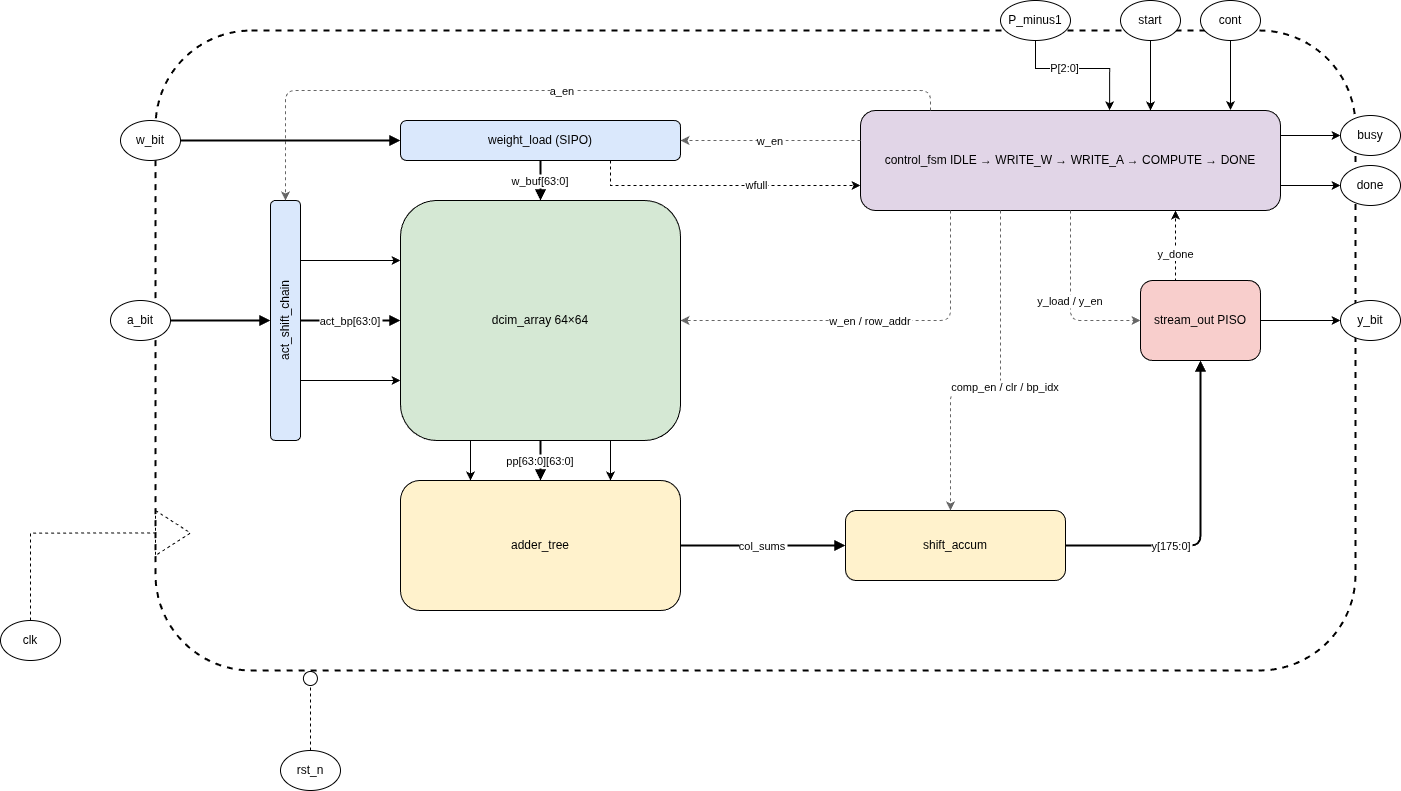

The diagram above was exported from draw.io. Its source (the exported page's mxGraphModel, read from the mxfile embedded in the PNG):
<mxGraphModel dx="1322" dy="912" grid="1" gridSize="5" guides="1" tooltips="1" connect="1" arrows="1" fold="1" page="1" pageScale="1" pageWidth="850" pageHeight="1100" math="0" shadow="0">
  <root>
    <mxCell id="0" />
    <mxCell id="1" parent="0" />
    <mxCell id="macro" value=" " style="rounded=1;whiteSpace=wrap;html=1;strokeColor=#000000;dashed=1;fillColor=none;strokeWidth=2;" parent="1" vertex="1">
      <mxGeometry x="205" y="190" width="1200" height="640" as="geometry" />
    </mxCell>
    <mxCell id="w_bit" value="w_bit" style="ellipse;whiteSpace=wrap;html=1;fillColor=#ffffff;" parent="1" vertex="1">
      <mxGeometry x="170" y="280" width="60" height="40" as="geometry" />
    </mxCell>
    <mxCell id="a_bit" value="a_bit" style="ellipse;whiteSpace=wrap;html=1;fillColor=#ffffff;" parent="1" vertex="1">
      <mxGeometry x="160" y="460" width="60" height="40" as="geometry" />
    </mxCell>
    <mxCell id="1HYrG322IdCjEMsv3LXA-39" style="edgeStyle=orthogonalEdgeStyle;rounded=0;orthogonalLoop=1;jettySize=auto;html=1;exitX=0.75;exitY=1;exitDx=0;exitDy=0;entryX=0;entryY=0.75;entryDx=0;entryDy=0;dashed=1;strokeColor=light-dark(#000000,#959595);" parent="1" source="weight_load" target="fsm" edge="1">
      <mxGeometry relative="1" as="geometry" />
    </mxCell>
    <mxCell id="1HYrG322IdCjEMsv3LXA-40" value="wfull" style="edgeLabel;html=1;align=center;verticalAlign=middle;resizable=0;points=[];" parent="1HYrG322IdCjEMsv3LXA-39" connectable="0" vertex="1">
      <mxGeometry x="0.2393" y="1" relative="1" as="geometry">
        <mxPoint as="offset" />
      </mxGeometry>
    </mxCell>
    <mxCell id="weight_load" value="weight_load (SIPO)" style="rounded=1;whiteSpace=wrap;html=1;fillColor=#dae8fc;" parent="1" vertex="1">
      <mxGeometry x="450" y="280" width="280" height="40" as="geometry" />
    </mxCell>
    <mxCell id="1HYrG322IdCjEMsv3LXA-5" style="edgeStyle=orthogonalEdgeStyle;rounded=0;orthogonalLoop=1;jettySize=auto;html=1;exitX=1;exitY=0.25;exitDx=0;exitDy=0;entryX=0;entryY=0.25;entryDx=0;entryDy=0;" parent="1" source="act_shift" target="array" edge="1">
      <mxGeometry relative="1" as="geometry" />
    </mxCell>
    <mxCell id="1HYrG322IdCjEMsv3LXA-6" style="edgeStyle=orthogonalEdgeStyle;rounded=0;orthogonalLoop=1;jettySize=auto;html=1;exitX=1;exitY=0.75;exitDx=0;exitDy=0;entryX=0;entryY=0.75;entryDx=0;entryDy=0;" parent="1" source="act_shift" target="array" edge="1">
      <mxGeometry relative="1" as="geometry" />
    </mxCell>
    <mxCell id="act_shift" value="act_shift_chain" style="rounded=1;whiteSpace=wrap;html=1;fillColor=#dae8fc;horizontal=0;" parent="1" vertex="1">
      <mxGeometry x="320" y="360" width="30" height="240" as="geometry" />
    </mxCell>
    <mxCell id="1HYrG322IdCjEMsv3LXA-11" style="edgeStyle=orthogonalEdgeStyle;rounded=0;orthogonalLoop=1;jettySize=auto;html=1;exitX=0.25;exitY=1;exitDx=0;exitDy=0;entryX=0.25;entryY=0;entryDx=0;entryDy=0;" parent="1" source="array" target="adder" edge="1">
      <mxGeometry relative="1" as="geometry" />
    </mxCell>
    <mxCell id="1HYrG322IdCjEMsv3LXA-12" style="edgeStyle=orthogonalEdgeStyle;rounded=0;orthogonalLoop=1;jettySize=auto;html=1;exitX=0.75;exitY=1;exitDx=0;exitDy=0;entryX=0.75;entryY=0;entryDx=0;entryDy=0;" parent="1" source="array" target="adder" edge="1">
      <mxGeometry relative="1" as="geometry" />
    </mxCell>
    <mxCell id="array" value="dcim_array 64×64" style="rounded=1;whiteSpace=wrap;html=1;fillColor=#d5e8d4;" parent="1" vertex="1">
      <mxGeometry x="450" y="360" width="280" height="240" as="geometry" />
    </mxCell>
    <mxCell id="adder" value="adder_tree" style="rounded=1;whiteSpace=wrap;html=1;fillColor=#fff2cc;" parent="1" vertex="1">
      <mxGeometry x="450" y="640" width="280" height="130" as="geometry" />
    </mxCell>
    <mxCell id="accum" value="shift_accum" style="rounded=1;whiteSpace=wrap;html=1;fillColor=#fff2cc;" parent="1" vertex="1">
      <mxGeometry x="895" y="670" width="220" height="70" as="geometry" />
    </mxCell>
    <mxCell id="1HYrG322IdCjEMsv3LXA-41" style="edgeStyle=orthogonalEdgeStyle;rounded=0;orthogonalLoop=1;jettySize=auto;html=1;exitX=0.5;exitY=0;exitDx=0;exitDy=0;entryX=0.75;entryY=1;entryDx=0;entryDy=0;strokeColor=light-dark(#000000,#959595);dashed=1;" parent="1" source="stream" target="fsm" edge="1">
      <mxGeometry relative="1" as="geometry">
        <Array as="points">
          <mxPoint x="1225" y="440" />
        </Array>
      </mxGeometry>
    </mxCell>
    <mxCell id="1HYrG322IdCjEMsv3LXA-42" value="y_done" style="edgeLabel;html=1;align=center;verticalAlign=middle;resizable=0;points=[];" parent="1HYrG322IdCjEMsv3LXA-41" connectable="0" vertex="1">
      <mxGeometry x="0.0868" y="1" relative="1" as="geometry">
        <mxPoint as="offset" />
      </mxGeometry>
    </mxCell>
    <mxCell id="stream" value="stream_out PISO" style="rounded=1;whiteSpace=wrap;html=1;fillColor=#f8cecc;" parent="1" vertex="1">
      <mxGeometry x="1190" y="440" width="120" height="80" as="geometry" />
    </mxCell>
    <mxCell id="y_bit" value="y_bit" style="ellipse;whiteSpace=wrap;html=1;fillColor=#ffffff;" parent="1" vertex="1">
      <mxGeometry x="1390" y="460" width="60" height="40" as="geometry" />
    </mxCell>
    <mxCell id="ucsd4Uuv_09g0xMcgrOr-7" style="edgeStyle=none;html=1;exitX=1;exitY=0.25;exitDx=0;exitDy=0;entryX=0;entryY=0.5;entryDx=0;entryDy=0;" parent="1" source="fsm" target="ucsd4Uuv_09g0xMcgrOr-4" edge="1">
      <mxGeometry relative="1" as="geometry" />
    </mxCell>
    <mxCell id="fsm" value="control_fsm IDLE → WRITE_W → WRITE_A → COMPUTE → DONE" style="rounded=1;whiteSpace=wrap;html=1;fillColor=#e1d5e7;" parent="1" vertex="1">
      <mxGeometry x="910" y="270" width="420" height="100" as="geometry" />
    </mxCell>
    <mxCell id="e1" style="edgeStyle=orthogonalEdgeStyle;endArrow=block;strokeWidth=2;" parent="1" source="w_bit" target="weight_load" edge="1">
      <mxGeometry relative="1" as="geometry">
        <Array as="points">
          <mxPoint x="250" y="300" />
          <mxPoint x="250" y="300" />
        </Array>
      </mxGeometry>
    </mxCell>
    <mxCell id="e2" style="edgeStyle=orthogonalEdgeStyle;endArrow=block;strokeWidth=2;" parent="1" source="a_bit" target="act_shift" edge="1">
      <mxGeometry relative="1" as="geometry" />
    </mxCell>
    <mxCell id="e3" value="w_buf[63:0]" style="edgeStyle=orthogonalEdgeStyle;endArrow=block;strokeWidth=2;" parent="1" source="weight_load" target="array" edge="1">
      <mxGeometry relative="1" as="geometry" />
    </mxCell>
    <mxCell id="e4" value="act_bp[63:0]" style="edgeStyle=orthogonalEdgeStyle;endArrow=block;strokeWidth=2;" parent="1" source="act_shift" target="array" edge="1">
      <mxGeometry relative="1" as="geometry" />
    </mxCell>
    <mxCell id="e5" value="pp[63:0][63:0]" style="edgeStyle=orthogonalEdgeStyle;endArrow=block;strokeWidth=2;" parent="1" source="array" target="adder" edge="1">
      <mxGeometry relative="1" as="geometry" />
    </mxCell>
    <mxCell id="e6" value="col_sums" style="edgeStyle=orthogonalEdgeStyle;endArrow=block;strokeWidth=2;" parent="1" source="adder" target="accum" edge="1">
      <mxGeometry relative="1" as="geometry" />
    </mxCell>
    <mxCell id="e7" value="y[175:0]" style="edgeStyle=orthogonalEdgeStyle;endArrow=block;strokeWidth=2;" parent="1" source="accum" target="stream" edge="1">
      <mxGeometry x="-0.3425" relative="1" as="geometry">
        <mxPoint as="offset" />
      </mxGeometry>
    </mxCell>
    <mxCell id="e8" parent="1" source="stream" target="y_bit" edge="1">
      <mxGeometry relative="1" as="geometry" />
    </mxCell>
    <mxCell id="c1" value="w_en" style="edgeStyle=orthogonalEdgeStyle;dashed=1;strokeColor=#666666;" parent="1" source="fsm" target="weight_load" edge="1">
      <mxGeometry relative="1" as="geometry">
        <mxPoint as="offset" />
        <Array as="points">
          <mxPoint x="880" y="300" />
          <mxPoint x="880" y="300" />
        </Array>
      </mxGeometry>
    </mxCell>
    <mxCell id="c2" value="a_en" style="edgeStyle=orthogonalEdgeStyle;dashed=1;strokeColor=#666666;" parent="1" source="fsm" target="act_shift" edge="1">
      <mxGeometry relative="1" as="geometry">
        <Array as="points">
          <mxPoint x="980" y="250" />
          <mxPoint x="335" y="250" />
        </Array>
      </mxGeometry>
    </mxCell>
    <mxCell id="c3" value="w_en / row_addr" style="edgeStyle=orthogonalEdgeStyle;dashed=1;strokeColor=#666666;" parent="1" source="fsm" target="array" edge="1">
      <mxGeometry relative="1" as="geometry">
        <mxPoint as="offset" />
        <Array as="points">
          <mxPoint x="1000" y="480" />
        </Array>
      </mxGeometry>
    </mxCell>
    <mxCell id="c4" value="comp_en / clr / bp_idx" style="edgeStyle=orthogonalEdgeStyle;dashed=1;strokeColor=#666666;" parent="1" source="fsm" target="accum" edge="1">
      <mxGeometry y="5" relative="1" as="geometry">
        <Array as="points">
          <mxPoint x="1050" y="550" />
          <mxPoint x="1000" y="550" />
        </Array>
        <mxPoint as="offset" />
      </mxGeometry>
    </mxCell>
    <mxCell id="c5" value="y_load / y_en" style="edgeStyle=orthogonalEdgeStyle;dashed=1;strokeColor=#666666;" parent="1" source="fsm" target="stream" edge="1">
      <mxGeometry relative="1" as="geometry">
        <Array as="points">
          <mxPoint x="1120" y="480" />
        </Array>
      </mxGeometry>
    </mxCell>
    <mxCell id="1HYrG322IdCjEMsv3LXA-18" value="cont" style="ellipse;whiteSpace=wrap;html=1;fillColor=#ffffff;" parent="1" vertex="1">
      <mxGeometry x="1250" y="160" width="60" height="40" as="geometry" />
    </mxCell>
    <mxCell id="1HYrG322IdCjEMsv3LXA-19" value="start" style="ellipse;whiteSpace=wrap;html=1;fillColor=#ffffff;" parent="1" vertex="1">
      <mxGeometry x="1170" y="160" width="60" height="40" as="geometry" />
    </mxCell>
    <mxCell id="1HYrG322IdCjEMsv3LXA-20" value="P_minus1" style="ellipse;whiteSpace=wrap;html=1;fillColor=#ffffff;" parent="1" vertex="1">
      <mxGeometry x="1050" y="160" width="70" height="40" as="geometry" />
    </mxCell>
    <mxCell id="1HYrG322IdCjEMsv3LXA-21" style="edgeStyle=orthogonalEdgeStyle;rounded=0;orthogonalLoop=1;jettySize=auto;html=1;exitX=0.5;exitY=1;exitDx=0;exitDy=0;entryX=0.593;entryY=-0.002;entryDx=0;entryDy=0;entryPerimeter=0;labelBackgroundColor=none;" parent="1" source="1HYrG322IdCjEMsv3LXA-20" target="fsm" edge="1">
      <mxGeometry relative="1" as="geometry">
        <Array as="points">
          <mxPoint x="1085" y="228" />
          <mxPoint x="1159" y="228" />
        </Array>
        <mxPoint x="1084.65" y="199.2" as="sourcePoint" />
        <mxPoint x="1159.4" y="280" as="targetPoint" />
      </mxGeometry>
    </mxCell>
    <mxCell id="ucsd4Uuv_09g0xMcgrOr-26" value="P[2:0]" style="edgeLabel;html=1;align=center;verticalAlign=middle;resizable=0;points=[];" parent="1HYrG322IdCjEMsv3LXA-21" vertex="1" connectable="0">
      <mxGeometry x="-0.2189" y="1" relative="1" as="geometry">
        <mxPoint as="offset" />
      </mxGeometry>
    </mxCell>
    <mxCell id="1HYrG322IdCjEMsv3LXA-22" style="edgeStyle=orthogonalEdgeStyle;rounded=0;orthogonalLoop=1;jettySize=auto;html=1;exitX=0.5;exitY=1;exitDx=0;exitDy=0;" parent="1" source="1HYrG322IdCjEMsv3LXA-19" edge="1">
      <mxGeometry relative="1" as="geometry">
        <Array as="points">
          <mxPoint x="1200" y="238" />
          <mxPoint x="1200" y="238" />
        </Array>
        <mxPoint x="1199.97" y="200" as="sourcePoint" />
        <mxPoint x="1200" y="270" as="targetPoint" />
      </mxGeometry>
    </mxCell>
    <mxCell id="1HYrG322IdCjEMsv3LXA-28" value="" style="triangle;whiteSpace=wrap;html=1;dashed=1;fillColor=none;" parent="1" vertex="1">
      <mxGeometry x="205" y="670" width="35" height="45" as="geometry" />
    </mxCell>
    <mxCell id="1HYrG322IdCjEMsv3LXA-32" style="edgeStyle=orthogonalEdgeStyle;rounded=0;orthogonalLoop=1;jettySize=auto;html=1;exitX=0.5;exitY=0;exitDx=0;exitDy=0;entryX=0;entryY=0.5;entryDx=0;entryDy=0;dashed=1;endArrow=none;endFill=0;" parent="1" source="1HYrG322IdCjEMsv3LXA-29" target="1HYrG322IdCjEMsv3LXA-28" edge="1">
      <mxGeometry relative="1" as="geometry" />
    </mxCell>
    <mxCell id="1HYrG322IdCjEMsv3LXA-29" value="clk" style="ellipse;whiteSpace=wrap;html=1;fillColor=#ffffff;" parent="1" vertex="1">
      <mxGeometry x="50" y="780" width="60" height="40" as="geometry" />
    </mxCell>
    <mxCell id="1HYrG322IdCjEMsv3LXA-34" style="edgeStyle=orthogonalEdgeStyle;rounded=0;orthogonalLoop=1;jettySize=auto;html=1;exitX=0.5;exitY=0;exitDx=0;exitDy=0;entryX=0.5;entryY=1;entryDx=0;entryDy=0;dashed=1;endArrow=circle;endFill=0;" parent="1" source="1HYrG322IdCjEMsv3LXA-30" edge="1">
      <mxGeometry relative="1" as="geometry">
        <mxPoint x="359.9" y="890" as="sourcePoint" />
        <mxPoint x="359.9" y="830" as="targetPoint" />
      </mxGeometry>
    </mxCell>
    <mxCell id="1HYrG322IdCjEMsv3LXA-30" value="rst_n" style="ellipse;whiteSpace=wrap;html=1;fillColor=#ffffff;" parent="1" vertex="1">
      <mxGeometry x="330" y="910" width="60" height="40" as="geometry" />
    </mxCell>
    <mxCell id="ucsd4Uuv_09g0xMcgrOr-2" style="edgeStyle=none;html=1;exitX=0.5;exitY=1;exitDx=0;exitDy=0;entryX=0.881;entryY=-0.004;entryDx=0;entryDy=0;entryPerimeter=0;" parent="1" source="1HYrG322IdCjEMsv3LXA-18" target="fsm" edge="1">
      <mxGeometry relative="1" as="geometry">
        <mxPoint x="1279.86" y="199" as="sourcePoint" />
        <mxPoint x="1279.8799999999999" y="270" as="targetPoint" />
      </mxGeometry>
    </mxCell>
    <mxCell id="ucsd4Uuv_09g0xMcgrOr-4" value="busy" style="ellipse;whiteSpace=wrap;html=1;fillColor=#ffffff;horizontal=1;" parent="1" vertex="1">
      <mxGeometry x="1390" y="275" width="60" height="40" as="geometry" />
    </mxCell>
    <mxCell id="ucsd4Uuv_09g0xMcgrOr-24" style="edgeStyle=none;html=1;entryX=0;entryY=0.5;entryDx=0;entryDy=0;exitX=1;exitY=0.75;exitDx=0;exitDy=0;" parent="1" source="fsm" target="ucsd4Uuv_09g0xMcgrOr-25" edge="1">
      <mxGeometry relative="1" as="geometry">
        <mxPoint x="1345" y="340" as="sourcePoint" />
      </mxGeometry>
    </mxCell>
    <mxCell id="ucsd4Uuv_09g0xMcgrOr-25" value="done" style="ellipse;whiteSpace=wrap;html=1;fillColor=#ffffff;horizontal=1;" parent="1" vertex="1">
      <mxGeometry x="1390" y="325" width="60" height="40" as="geometry" />
    </mxCell>
  </root>
</mxGraphModel>